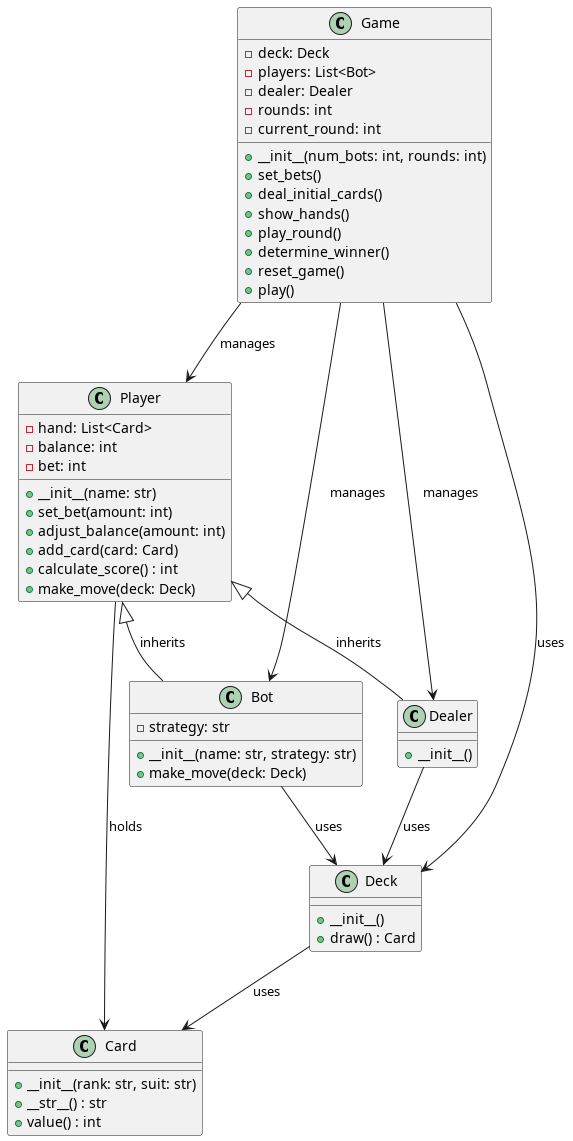

The diagram above was rendered by PlantUML. Its source (embedded in the PNG):
@startuml

class Card {
    +__init__(rank: str, suit: str)
    +__str__() : str
    +value() : int
}

class Deck {
    +__init__()
    +draw() : Card
}

class Player {
    +__init__(name: str)
    +set_bet(amount: int)
    +adjust_balance(amount: int)
    +add_card(card: Card)
    +calculate_score() : int
    +make_move(deck: Deck)
    -hand: List<Card>
    -balance: int
    -bet: int
}

class Dealer {
    +__init__()
}

class Bot {
    +__init__(name: str, strategy: str)
    +make_move(deck: Deck)
    -strategy: str
}

class Game {
    +__init__(num_bots: int, rounds: int)
    +set_bets()
    +deal_initial_cards()
    +show_hands()
    +play_round()
    +determine_winner()
    +reset_game()
    +play()
    -deck: Deck
    -players: List<Bot>
    -dealer: Dealer
    -rounds: int
    -current_round: int
}

Player <|-- Dealer : inherits
Player <|-- Bot : inherits

Game --> Deck : uses
Game --> Player : manages
Game --> Dealer : manages
Game --> Bot : manages
Bot --> Deck : uses
Dealer --> Deck : uses
Player --> Card : holds
Deck --> Card : uses

@enduml